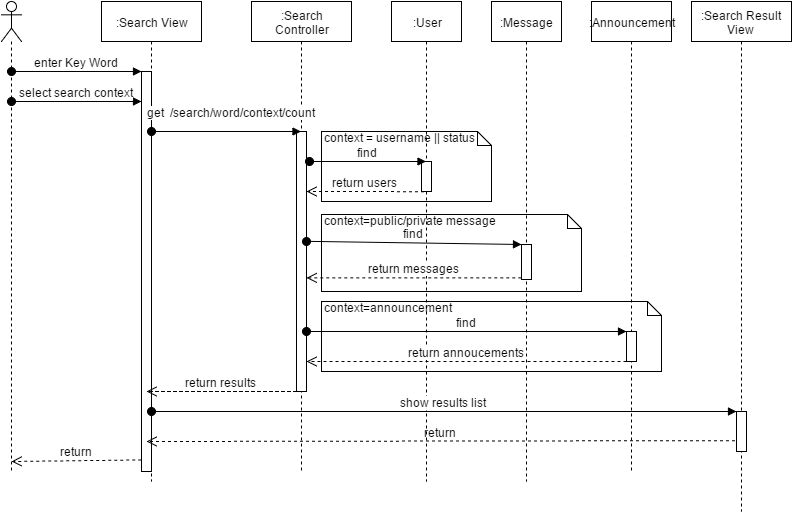

The diagram above was exported from draw.io. Its source (the exported page's mxGraphModel, read from the mxfile embedded in the PNG):
<mxGraphModel dx="994" dy="535" grid="1" gridSize="10" guides="1" tooltips="1" connect="1" arrows="1" fold="1" page="1" pageScale="1" pageWidth="826" pageHeight="1169" background="#ffffff" math="0">
  <root>
    <mxCell id="0" />
    <mxCell id="1" parent="0" />
    <mxCell id="40" value="context=announcement" style="shape=note;whiteSpace=wrap;html=1;size=14;verticalAlign=top;align=left;spacingTop=-6;" vertex="1" parent="1">
      <mxGeometry x="340" y="390" width="340" height="70" as="geometry" />
    </mxCell>
    <mxCell id="31" value="context=public/private message" style="shape=note;whiteSpace=wrap;html=1;size=14;verticalAlign=top;align=left;spacingTop=-6;" vertex="1" parent="1">
      <mxGeometry x="340" y="303" width="260" height="77" as="geometry" />
    </mxCell>
    <mxCell id="25" value="context = username || status" style="shape=note;whiteSpace=wrap;html=1;size=14;verticalAlign=top;align=left;spacingTop=-6;" vertex="1" parent="1">
      <mxGeometry x="340" y="220" width="170" height="70" as="geometry" />
    </mxCell>
    <mxCell id="2" value="" style="shape=umlLifeline;participant=umlActor;perimeter=lifelinePerimeter;whiteSpace=wrap;html=1;container=1;collapsible=0;recursiveResize=0;verticalAlign=top;spacingTop=36;labelBackgroundColor=#ffffff;outlineConnect=0;" vertex="1" parent="1">
      <mxGeometry x="20" y="90" width="20" height="470" as="geometry" />
    </mxCell>
    <mxCell id="4" value=":Search View" style="shape=umlLifeline;perimeter=lifelinePerimeter;whiteSpace=wrap;html=1;container=1;collapsible=0;recursiveResize=0;outlineConnect=0;" vertex="1" parent="1">
      <mxGeometry x="120" y="90" width="100" height="480" as="geometry" />
    </mxCell>
    <mxCell id="5" value="" style="html=1;points=[];perimeter=orthogonalPerimeter;" vertex="1" parent="4">
      <mxGeometry x="40" y="70" width="10" height="400" as="geometry" />
    </mxCell>
    <mxCell id="47" value="return" style="html=1;verticalAlign=bottom;endArrow=open;dashed=1;endSize=8;exitX=-0.141;exitY=0.728;exitPerimeter=0;" edge="1" parent="4" source="45">
      <mxGeometry relative="1" as="geometry">
        <mxPoint x="125" y="440" as="sourcePoint" />
        <mxPoint x="45" y="440" as="targetPoint" />
      </mxGeometry>
    </mxCell>
    <mxCell id="6" value="enter Key Word" style="html=1;verticalAlign=bottom;startArrow=oval;endArrow=block;startSize=8;" edge="1" target="5" parent="1" source="2">
      <mxGeometry relative="1" as="geometry">
        <mxPoint x="80" y="160" as="sourcePoint" />
        <Array as="points">
          <mxPoint x="120" y="160" />
        </Array>
      </mxGeometry>
    </mxCell>
    <mxCell id="9" value="select search context" style="html=1;verticalAlign=bottom;startArrow=oval;startFill=1;endArrow=block;startSize=8;" edge="1" parent="1" target="5">
      <mxGeometry width="60" relative="1" as="geometry">
        <mxPoint x="30" y="190" as="sourcePoint" />
        <mxPoint x="90" y="190" as="targetPoint" />
      </mxGeometry>
    </mxCell>
    <mxCell id="14" value=":Search Controller" style="shape=umlLifeline;perimeter=lifelinePerimeter;whiteSpace=wrap;html=1;container=1;collapsible=0;recursiveResize=0;outlineConnect=0;" vertex="1" parent="1">
      <mxGeometry x="270" y="90" width="100" height="470" as="geometry" />
    </mxCell>
    <mxCell id="15" value="" style="html=1;points=[];perimeter=orthogonalPerimeter;" vertex="1" parent="14">
      <mxGeometry x="45" y="130" width="10" height="260" as="geometry" />
    </mxCell>
    <mxCell id="16" value="get &amp;nbsp;/search/word/context/count" style="html=1;verticalAlign=bottom;startArrow=oval;endArrow=block;startSize=8;" edge="1" target="14" parent="1" source="4">
      <mxGeometry x="0.4722" y="32" relative="1" as="geometry">
        <mxPoint x="180" y="210" as="sourcePoint" />
        <Array as="points">
          <mxPoint x="280" y="220" />
        </Array>
        <mxPoint x="-30" y="22" as="offset" />
      </mxGeometry>
    </mxCell>
    <mxCell id="17" value=":User" style="shape=umlLifeline;perimeter=lifelinePerimeter;whiteSpace=wrap;html=1;container=1;collapsible=0;recursiveResize=0;outlineConnect=0;" vertex="1" parent="1">
      <mxGeometry x="410" y="90" width="70" height="480" as="geometry" />
    </mxCell>
    <mxCell id="21" value="" style="html=1;points=[];perimeter=orthogonalPerimeter;" vertex="1" parent="17">
      <mxGeometry x="30" y="160" width="10" height="30" as="geometry" />
    </mxCell>
    <mxCell id="18" value=":Message" style="shape=umlLifeline;perimeter=lifelinePerimeter;whiteSpace=wrap;html=1;container=1;collapsible=0;recursiveResize=0;outlineConnect=0;" vertex="1" parent="1">
      <mxGeometry x="510" y="90" width="70" height="480" as="geometry" />
    </mxCell>
    <mxCell id="19" value=":Announcement" style="shape=umlLifeline;perimeter=lifelinePerimeter;whiteSpace=wrap;html=1;container=1;collapsible=0;recursiveResize=0;outlineConnect=0;" vertex="1" parent="1">
      <mxGeometry x="610" y="90" width="80" height="470" as="geometry" />
    </mxCell>
    <mxCell id="34" value="" style="html=1;points=[];perimeter=orthogonalPerimeter;" vertex="1" parent="19">
      <mxGeometry x="35" y="330" width="10" height="30" as="geometry" />
    </mxCell>
    <mxCell id="20" value=":Search Result View" style="shape=umlLifeline;perimeter=lifelinePerimeter;whiteSpace=wrap;html=1;container=1;collapsible=0;recursiveResize=0;outlineConnect=0;" vertex="1" parent="1">
      <mxGeometry x="710" y="90" width="100" height="510" as="geometry" />
    </mxCell>
    <mxCell id="45" value="" style="html=1;points=[];perimeter=orthogonalPerimeter;" vertex="1" parent="20">
      <mxGeometry x="45" y="410" width="10" height="40" as="geometry" />
    </mxCell>
    <mxCell id="22" value="find" style="html=1;verticalAlign=bottom;startArrow=oval;endArrow=block;startSize=8;" edge="1" target="17" parent="1">
      <mxGeometry relative="1" as="geometry">
        <mxPoint x="328" y="250" as="sourcePoint" />
      </mxGeometry>
    </mxCell>
    <mxCell id="26" value="" style="html=1;points=[];perimeter=orthogonalPerimeter;" vertex="1" parent="1">
      <mxGeometry x="540" y="333" width="10" height="35" as="geometry" />
    </mxCell>
    <mxCell id="28" value="return messages" style="html=1;verticalAlign=bottom;endArrow=open;dashed=1;endSize=8;exitX=0;exitY=0.95;" edge="1" source="26" parent="1" target="15">
      <mxGeometry relative="1" as="geometry">
        <mxPoint x="325" y="391" as="targetPoint" />
      </mxGeometry>
    </mxCell>
    <mxCell id="29" value="return users" style="html=1;verticalAlign=bottom;endArrow=open;dashed=1;endSize=8;exitX=0.255;exitY=1.006;exitPerimeter=0;" edge="1" parent="1" source="21">
      <mxGeometry relative="1" as="geometry">
        <mxPoint x="405" y="280" as="sourcePoint" />
        <mxPoint x="325" y="280" as="targetPoint" />
      </mxGeometry>
    </mxCell>
    <mxCell id="38" value="find" style="html=1;verticalAlign=bottom;startArrow=oval;endArrow=block;startSize=8;exitX=0.962;exitY=0.422;exitPerimeter=0;" edge="1" parent="1" source="15" target="26">
      <mxGeometry x="348" y="270" as="geometry">
        <mxPoint x="348" y="270" as="sourcePoint" />
        <mxPoint x="464.5000000000002" y="270" as="targetPoint" />
      </mxGeometry>
    </mxCell>
    <mxCell id="35" value="find" style="html=1;verticalAlign=bottom;startArrow=oval;endArrow=block;startSize=8;" edge="1" target="34" parent="1" source="15">
      <mxGeometry relative="1" as="geometry">
        <mxPoint x="325" y="400" as="sourcePoint" />
      </mxGeometry>
    </mxCell>
    <mxCell id="39" value="return annoucements" style="html=1;verticalAlign=bottom;endArrow=open;dashed=1;endSize=8;" edge="1" parent="1" target="15">
      <mxGeometry relative="1" as="geometry">
        <mxPoint x="645" y="450" as="sourcePoint" />
        <mxPoint x="565" y="450" as="targetPoint" />
      </mxGeometry>
    </mxCell>
    <mxCell id="41" value="return results" style="html=1;verticalAlign=bottom;endArrow=open;dashed=1;endSize=8;" edge="1" parent="1" source="15">
      <mxGeometry relative="1" as="geometry">
        <mxPoint x="245" y="480" as="sourcePoint" />
        <mxPoint x="165" y="480" as="targetPoint" />
        <Array as="points">
          <mxPoint x="290" y="480" />
        </Array>
      </mxGeometry>
    </mxCell>
    <mxCell id="46" value="show results list" style="html=1;verticalAlign=bottom;startArrow=oval;endArrow=block;startSize=8;" edge="1" target="45" parent="1" source="5">
      <mxGeometry relative="1" as="geometry">
        <mxPoint x="695" y="520" as="sourcePoint" />
      </mxGeometry>
    </mxCell>
    <mxCell id="48" value="return" style="html=1;verticalAlign=bottom;endArrow=open;dashed=1;endSize=8;exitX=-0.021;exitY=0.971;exitPerimeter=0;" edge="1" parent="1" source="5">
      <mxGeometry relative="1" as="geometry">
        <mxPoint x="110" y="550" as="sourcePoint" />
        <mxPoint x="30" y="550" as="targetPoint" />
      </mxGeometry>
    </mxCell>
  </root>
</mxGraphModel>